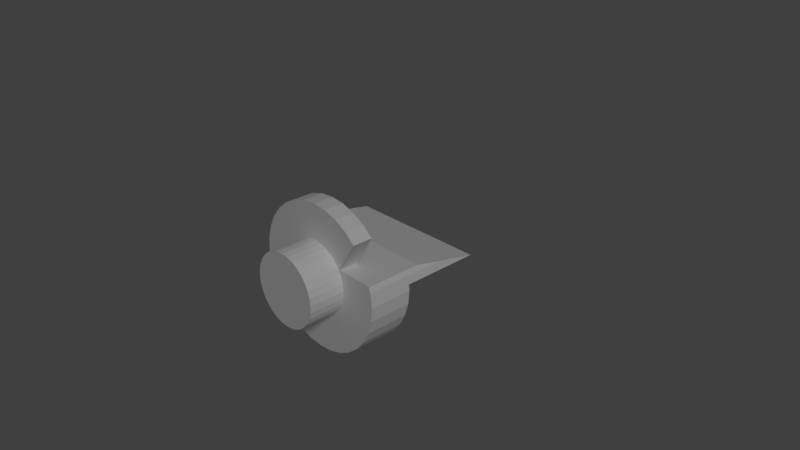 # Source: b8p1.blend  (saved by Blender 2.78.0; exported with 4.5.12 LTS)
import bpy
from mathutils import Matrix  # noqa: F401  (used for matrix-valued properties, if any)

bpy.ops.wm.read_factory_settings(use_empty=True)
scene = bpy.context.scene
scene.name = 'Scene'

# ---- collections
col_collection_1 = bpy.data.collections.new('Collection 1'); scene.collection.children.link(col_collection_1)

# ---- materials (node trees are filled in below, after node groups)
mat_black = bpy.data.materials.new('black')
mat_black.alpha_threshold = 0.0
mat_black.use_transparent_shadow = False
mat_black.roughness = 0.5
mat_orange = bpy.data.materials.new('orange')
mat_orange.alpha_threshold = 0.0
mat_orange.use_transparent_shadow = False
mat_orange.roughness = 0.5
mat_gray = bpy.data.materials.new('gray')
mat_gray.alpha_threshold = 0.0
mat_gray.use_transparent_shadow = False
mat_gray.roughness = 0.5

# ---- material node trees

# ---- world
world_world = bpy.data.worlds.new('World'); scene.world = world_world
world_world.color = (0.05088, 0.05088, 0.05088)
world_world.use_sun_shadow = False
world_world.sun_shadow_jitter_overblur = 0.0
world_world.cycles.sampling_method = 'MANUAL'

# ---- cameras
cam_camera = bpy.data.cameras.new('Camera')
cam_camera.clip_end = 100.0
cam_camera.lens = 35.0
cam_camera.sensor_width = 32.0
cam_camera.sensor_height = 18.0
cam_camera.ortho_scale = 7.314
cam_camera.dof.focus_distance = 0.0
cam_camera.dof.aperture_fstop = 128.0

# ---- lights
light_lamp = bpy.data.lights.new('Lamp', 'SUN')
light_lamp.transmission_factor = 0.0
light_lamp.cutoff_distance = 30.0
light_lamp.angle = 0.1993
light_lamp.energy = 1.0
light_lamp.shadow_buffer_clip_start = 1.001
light_lamp.shadow_soft_size = 0.1
light_lamp.shadow_cascade_max_distance = 1000.0

# ---- meshes
me_cylinder_002 = bpy.data.meshes.new('Cylinder.002')
me_cylinder_002.from_pydata([(0.7115, 0.7071, 2.328), (0.7115, 0.7071, 2.191), (0.4319, 0.2689, 2.328), (0.4319, 0.2689, 2.191)], [], [(1, 0, 2, 3)])
me_cylinder_002.materials.append(mat_black)
me_cylinder_002.use_remesh_preserve_volume = False
me_cylinder_002.use_remesh_preserve_attributes = False
me_cylinder_002.use_mirror_vertex_groups = False
me_cylinder_002.update()
me_cylinder_001 = bpy.data.meshes.new('Cylinder.001')
me_cylinder_001.from_pydata([(-0.9584, 0.2728, 2.191), (-0.9584, 0.2728, 1.941), (0.9584, 0.2728, 1.941), (0.9584, 0.2728, 2.328), (0.4275, 0.2728, 2.328), (0.4275, 0.2728, 2.191)], [], [(0, 5, 4, 3, 2, 1)])
me_cylinder_001.materials.append(mat_black)
me_cylinder_001.use_remesh_preserve_volume = False
me_cylinder_001.use_remesh_preserve_attributes = False
me_cylinder_001.use_mirror_vertex_groups = False
me_cylinder_001.update()
me_cylinder_000 = bpy.data.meshes.new('Cylinder.000')
me_cylinder_000.from_pydata([(-0.9239, 0.3827, 2.189), (-0.8315, 0.5556, 2.189), (0.1951, 0.9808, 2.189), (-0.9584, 0.2689, 2.189), (-0.3827, 0.9239, 2.189), (-0.7071, 0.7071, 2.189), (-0.5556, 0.8315, 2.189), (0.0, 1.0, 2.189), (-0.1951, 0.9808, 2.189), (0.3827, 0.9239, 2.189), (0.7071, 0.7071, 2.189), (0.5556, 0.8315, 2.189), (0.4275, 0.2689, 2.189)], [], [(0, 1, 5, 6, 4, 8, 7, 2, 9, 11, 10, 12, 3)])
me_cylinder_000.materials.append(mat_black)
me_cylinder_000.use_remesh_preserve_volume = False
me_cylinder_000.use_remesh_preserve_attributes = False
me_cylinder_000.use_mirror_vertex_groups = False
me_cylinder_000.update()
me_cylinder_043 = bpy.data.meshes.new('Cylinder.043')
me_cylinder_043.from_pydata([(-0.8047, 0.08317, 1.489), (0.1953, 0.08317, 1.489), (-0.9584, 0.2706, 1.941), (0.9584, 0.2706, 1.941), (-0.992, 0.08317, 1.489), (0.992, 0.08317, 1.489), (0.9808, 0.1967, 1.761), (-0.9808, 0.1967, 1.762)], [], [(0, 4, 7, 2, 3, 6, 5, 1)])
me_cylinder_043.materials.append(mat_black)
me_cylinder_043.use_remesh_preserve_volume = False
me_cylinder_043.use_remesh_preserve_attributes = False
me_cylinder_043.use_mirror_vertex_groups = False
me_cylinder_043.update()
me_cylinder_042 = bpy.data.meshes.new('Cylinder.042')
me_cylinder_042.from_pydata([(0.1953, 0.08153, 1.749), (-0.992, 0.08153, 1.749), (0.1953, -0.9807, 1.749), (0.1951, -0.9808, 1.749), (-3.258e-07, -1.0, 1.749), (-0.1951, -0.9808, 1.749), (-0.7071, -0.7071, 1.749), (-0.3827, -0.9239, 1.749), (-0.5556, -0.8315, 1.749), (-0.9808, -0.1951, 1.749), (-0.8315, -0.5556, 1.749), (-0.9239, -0.3827, 1.749), (-1.0, 1.082e-06, 1.749)], [], [(2, 3, 4, 5, 7, 8, 6, 10, 11, 9, 12, 1, 0)])
me_cylinder_042.materials.append(mat_black)
me_cylinder_042.use_remesh_preserve_volume = False
me_cylinder_042.use_remesh_preserve_attributes = False
me_cylinder_042.use_mirror_vertex_groups = False
me_cylinder_042.update()
me_cylinder_041 = bpy.data.meshes.new('Cylinder.041')
me_cylinder_041.from_pydata([(0.1953, 0.08153, 2.026), (0.1953, -0.9807, 2.026), (0.992, 0.08153, 2.026), (0.3827, -0.9239, 2.026), (0.5556, -0.8315, 2.026), (0.9808, -0.1951, 2.026), (0.8315, -0.5556, 2.026), (0.9239, -0.3827, 2.026), (0.7071, -0.7071, 2.026), (1.0, 1.915e-07, 2.026)], [], [(1, 0, 2, 9, 5, 7, 6, 8, 4, 3)])
me_cylinder_041.materials.append(mat_black)
me_cylinder_041.use_remesh_preserve_volume = False
me_cylinder_041.use_remesh_preserve_attributes = False
me_cylinder_041.use_mirror_vertex_groups = False
me_cylinder_041.update()
me_cylinder_040 = bpy.data.meshes.new('Cylinder.040')
me_cylinder_040.from_pydata([(-0.8047, 0.07851, 1.749), (-0.8047, 0.07851, 1.489), (0.1953, 0.07851, 1.489), (0.1953, 0.07851, 1.749), (0.1953, 0.07851, 2.028), (-0.992, 0.07851, 1.749), (-0.992, 0.07851, 1.489), (0.992, 0.07851, 1.489), (0.992, 0.07851, 1.749), (0.992, 0.07851, 2.028)], [], [(2, 3, 0, 1), (0, 5, 6, 1), (8, 3, 2, 7), (9, 4, 3, 8)])
me_cylinder_040.materials.append(mat_black)
me_cylinder_040.use_remesh_preserve_volume = False
me_cylinder_040.use_remesh_preserve_attributes = False
me_cylinder_040.use_mirror_vertex_groups = False
me_cylinder_040.update()
me_cylinder_039 = bpy.data.meshes.new('Cylinder.039')
me_cylinder_039.from_pydata([(0.1983, 0.08153, 1.749), (0.1983, 0.08153, 2.028), (0.1983, -0.9807, 1.749), (0.1983, -0.9807, 2.028)], [], [(0, 1, 3, 2)])
me_cylinder_039.materials.append(mat_black)
me_cylinder_039.use_remesh_preserve_volume = False
me_cylinder_039.use_remesh_preserve_attributes = False
me_cylinder_039.use_mirror_vertex_groups = False
me_cylinder_039.update()
me_cylinder_009 = bpy.data.meshes.new('Cylinder.009')
me_cylinder_009.from_pydata([(-0.8047, 0.08153, 1.749), (-0.8047, 0.08153, 1.489), (0.1953, 0.08153, 1.489), (0.1953, 0.08153, 1.749), (0.1953, 0.08153, 2.028), (0.0, 1.0, 2.328), (0.1951, 0.9808, 2.328), (0.3827, 0.9239, 2.328), (0.5556, 0.8315, 2.328), (0.7071, 0.7071, 2.328), (0.9808, 0.1951, 2.328), (1.0, 1.916e-07, 2.328), (0.9808, -0.1951, 2.328), (0.9239, -0.3827, 2.328), (0.8315, -0.5556, 2.328), (0.7071, -0.7071, 2.328), (0.5556, -0.8315, 2.328), (0.3827, -0.9239, 2.328), (0.1951, -0.9808, 2.328), (-3.258e-07, -1.0, 2.328), (-0.1951, -0.9808, 2.328), (-0.3827, -0.9239, 2.328), (-0.5556, -0.8315, 2.328), (-0.7071, -0.7071, 2.328), (-0.8315, -0.5556, 2.328), (-0.9239, -0.3827, 2.328), (-0.9808, -0.1951, 2.328), (-1.0, 1.082e-06, 2.328), (-0.9808, 0.1951, 2.328), (-0.9239, 0.3827, 2.328), (-0.8315, 0.5556, 2.328), (-0.7071, 0.7071, 2.328), (-0.5556, 0.8315, 2.328), (-0.3827, 0.9239, 2.328), (-0.1951, 0.9808, 2.328), (-0.9239, 0.3827, 2.191), (-0.8315, 0.5556, 2.191), (0.1951, 0.9808, 2.191), (-0.9584, 0.2689, 2.191), (-0.3827, 0.9239, 2.191), (-0.7071, 0.7071, 2.191), (-0.5556, 0.8315, 2.191), (0.0, 1.0, 2.191), (0.9584, 0.2689, 2.191), (-0.1951, 0.9808, 2.191), (0.3827, 0.9239, 2.191), (0.7071, 0.7071, 2.191), (0.5556, 0.8315, 2.191), (-0.9584, 0.2689, 1.941), (0.9584, 0.2689, 1.941), (-0.992, 0.08153, 1.749), (-0.992, 0.08153, 1.489), (0.992, 0.08153, 1.489), (0.1953, -0.9807, 1.749), (0.1951, -0.9808, 1.749), (-3.258e-07, -1.0, 1.749), (-0.1951, -0.9808, 1.749), (-0.8047, -0.5882, 1.749), (-0.7071, -0.7071, 1.749), (-0.3827, -0.9239, 1.749), (-0.5556, -0.8315, 1.749), (0.1953, -0.9807, 2.028), (0.992, 0.08153, 1.749), (0.992, 0.08153, 2.028), (0.3827, -0.9239, 2.028), (0.5556, -0.8315, 2.028), (0.9808, -0.1951, 2.028), (0.8315, -0.5556, 2.028), (0.9239, -0.3827, 2.028), (0.7071, -0.7071, 2.028), (1.0, 1.916e-07, 2.028), (-0.9808, -0.1951, 1.749), (-0.8315, -0.5556, 1.749), (-0.9239, -0.3827, 1.749), (-1.0, 1.082e-06, 1.749), (-0.9808, 0.1951, 1.863), (0.9808, 0.1951, 1.761), (-0.9808, 0.1951, 1.762), (0.0, 0.5145, 2.329), (0.0, 0.5145, 2.579), (0.09755, 0.5049, 2.329), (0.09755, 0.5049, 2.579), (0.1913, 0.4765, 2.329), (0.1913, 0.4765, 2.579), (0.2778, 0.4303, 2.329), (0.2778, 0.4303, 2.579), (0.3536, 0.3681, 2.329), (0.3536, 0.3681, 2.579), (0.4157, 0.2923, 2.329), (0.4157, 0.2923, 2.579), (0.4619, 0.2059, 2.329), (0.4619, 0.2059, 2.579), (0.4904, 0.1121, 2.329), (0.4904, 0.1121, 2.579), (0.5, 0.01453, 2.329), (0.5, 0.01453, 2.579), (0.4904, -0.08302, 2.329), (0.4904, -0.08302, 2.579), (0.4619, -0.1768, 2.329), (0.4619, -0.1768, 2.579), (0.4157, -0.2633, 2.329), (0.4157, -0.2633, 2.579), (0.3536, -0.339, 2.329), (0.3536, -0.339, 2.579), (0.2778, -0.4012, 2.329), (0.2778, -0.4012, 2.579), (0.1913, -0.4474, 2.329), (0.1913, -0.4474, 2.579), (0.09755, -0.4759, 2.329), (0.09755, -0.4759, 2.579), (-1.629e-07, -0.4855, 2.329), (-1.629e-07, -0.4855, 2.579), (-0.09755, -0.4759, 2.329), (-0.09755, -0.4759, 2.579), (-0.1913, -0.4474, 2.329), (-0.1913, -0.4474, 2.579), (-0.2778, -0.4012, 2.329), (-0.2778, -0.4012, 2.579), (-0.3536, -0.339, 2.329), (-0.3536, -0.339, 2.579), (-0.4157, -0.2633, 2.329), (-0.4157, -0.2633, 2.579), (-0.4619, -0.1768, 2.329), (-0.4619, -0.1768, 2.579), (-0.4904, -0.08302, 2.329), (-0.4904, -0.08302, 2.579), (-0.5, 0.01453, 2.329), (-0.5, 0.01453, 2.579), (-0.4904, 0.1121, 2.329), (-0.4904, 0.1121, 2.579), (-0.4619, 0.2059, 2.329), (-0.4619, 0.2059, 2.579), (-0.4157, 0.2923, 2.329), (-0.4157, 0.2923, 2.579), (-0.3536, 0.3681, 2.329), (-0.3536, 0.3681, 2.579), (-0.2778, 0.4303, 2.329), (-0.2778, 0.4303, 2.579), (-0.1913, 0.4765, 2.329), (-0.1913, 0.4765, 2.579), (-0.09754, 0.5049, 2.329), (-0.09754, 0.5049, 2.579), (0.9584, 0.2689, 2.328), (0.4275, 0.2689, 2.328), (0.4275, 0.2689, 2.191)], [], [(2, 3, 0, 1), (3, 4, 61, 53), (0, 50, 51, 1), (75, 50, 74, 27, 28), (46, 9, 143, 144), (37, 42, 5, 6), (45, 37, 6, 7), (47, 45, 7, 8), (46, 47, 8, 9), (6, 5, 34, 33, 32, 31, 30, 29, 28, 27, 26, 25, 24, 23, 22, 21, 20, 19, 18, 17, 16, 15, 14, 13, 12, 11, 10, 142, 143, 9, 8, 7), (42, 44, 34, 5), (41, 40, 31, 32), (40, 36, 30, 31), (44, 39, 33, 34), (36, 35, 29, 30), (39, 41, 32, 33), (48, 75, 28, 29, 35, 38), (52, 76, 10, 11, 70, 63, 62), (43, 142, 10, 76, 49), (55, 54, 18, 19), (65, 69, 15, 16), (64, 65, 16, 17), (67, 68, 13, 14), (66, 70, 11, 12), (54, 53, 61, 64, 17, 18), (68, 66, 12, 13), (73, 72, 24, 25), (71, 73, 25, 26), (74, 71, 26, 27), (62, 3, 2, 52), (69, 67, 14, 15), (59, 56, 20, 21), (56, 55, 19, 20), (58, 60, 22, 23), (63, 4, 3, 62), (72, 57, 58, 23, 24), (60, 59, 21, 22), (61, 4, 63, 70, 66, 68, 67, 69, 65, 64), (51, 50, 75, 77), (48, 77, 75), (1, 51, 77, 48, 49, 76, 52, 2), (78, 79, 81, 80), (80, 81, 83, 82), (82, 83, 85, 84), (84, 85, 87, 86), (86, 87, 89, 88), (88, 89, 91, 90), (90, 91, 93, 92), (92, 93, 95, 94), (94, 95, 97, 96), (96, 97, 99, 98), (98, 99, 101, 100), (100, 101, 103, 102), (102, 103, 105, 104), (104, 105, 107, 106), (106, 107, 109, 108), (108, 109, 111, 110), (110, 111, 113, 112), (112, 113, 115, 114), (114, 115, 117, 116), (116, 117, 119, 118), (118, 119, 121, 120), (120, 121, 123, 122), (122, 123, 125, 124), (124, 125, 127, 126), (126, 127, 129, 128), (128, 129, 131, 130), (130, 131, 133, 132), (132, 133, 135, 134), (134, 135, 137, 136), (136, 137, 139, 138), (81, 79, 141, 139, 137, 135, 133, 131, 129, 127, 125, 123, 121, 119, 117, 115, 113, 111, 109, 107, 105, 103, 101, 99, 97, 95, 93, 91, 89, 87, 85, 83), (138, 139, 141, 140), (140, 141, 79, 78), (78, 80, 82, 84, 86, 88, 90, 92, 94, 96, 98, 100, 102, 104, 106, 108, 110, 112, 114, 116, 118, 120, 122, 124, 126, 128, 130, 132, 134, 136, 138, 140), (53, 54, 55, 56, 59, 60, 58, 72, 73, 71, 74, 50, 3), (35, 36, 40, 41, 39, 44, 42, 37, 45, 47, 46, 144, 38), (38, 144, 143, 142, 49, 48)])
me_cylinder_009.polygons.foreach_set('material_index', [0, 0, 0, 0, 0, 0, 0, 0, 0, 0, 0, 0, 0, 0, 0, 0, 0, 0, 0, 0, 0, 0, 0, 0, 0, 0, 0, 0, 0, 0, 0, 0, 0, 0, 0, 0, 0, 0, 0, 0, 0, 1, 1, 1, 1, 1, 1, 1, 1, 1, 1, 1, 1, 1, 1, 1, 1, 1, 1, 1, 1, 1, 1, 1, 1, 1, 1, 1, 1, 1, 1, 1, 1, 1, 1, 0, 0, 0])
me_cylinder_009.materials.append(mat_orange)
me_cylinder_009.materials.append(mat_gray)
me_cylinder_009.use_remesh_preserve_volume = False
me_cylinder_009.use_remesh_preserve_attributes = False
me_cylinder_009.use_mirror_vertex_groups = False
me_cylinder_009.update()

# ---- objects
ob_b8p1_b8p5_a3 = bpy.data.objects.new('b8p1_b8p5_a3', me_cylinder_002)
ob_b8p1_b8p5_a1 = bpy.data.objects.new('b8p1_b8p5_a1', me_cylinder_001)
ob_b8p1_b8p5_a2 = bpy.data.objects.new('b8p1_b8p5_a2', me_cylinder_000)
ob_b8p1_bb8_a1 = bpy.data.objects.new('b8p1_bb8_a1', me_cylinder_043)
ob_b8p1_b8p2_a2 = bpy.data.objects.new('b8p1_b8p2_a2', me_cylinder_042)
ob_b8p1_b8p2_a3 = bpy.data.objects.new('b8p1_b8p2_a3', me_cylinder_041)
ob_b8p1_b8p2_a1 = bpy.data.objects.new('b8p1_b8p2_a1', me_cylinder_040)
ob_b8p1_b8p2_a4 = bpy.data.objects.new('b8p1_b8p2_a4', me_cylinder_039)
ob_b8p1 = bpy.data.objects.new('b8p1', me_cylinder_009)
ob_lamp = bpy.data.objects.new('Lamp', light_lamp)
ob_camera = bpy.data.objects.new('Camera', cam_camera)

# ---- transforms, parenting, visibility, modifiers, constraints
ob_b8p1_b8p5_a3.location = (0.0, 3.81, -0.01453)
ob_b8p1_b8p5_a3.rotation_euler = (1.571, -0.0, 0.0)
ob_b8p1_b8p5_a3.scale = (1.0, 1.0, 2.0)
ob_b8p1_b8p5_a3.lineart.crease_threshold = 0.0
ob_b8p1_b8p5_a1.location = (0.0, 3.81, -0.01453)
ob_b8p1_b8p5_a1.rotation_euler = (1.571, -0.0, 0.0)
ob_b8p1_b8p5_a1.scale = (1.0, 1.0, 2.0)
ob_b8p1_b8p5_a1.lineart.crease_threshold = 0.0
ob_b8p1_b8p5_a2.location = (0.0, 3.81, -0.01453)
ob_b8p1_b8p5_a2.rotation_euler = (1.571, -0.0, 0.0)
ob_b8p1_b8p5_a2.scale = (1.0, 1.0, 2.0)
ob_b8p1_b8p5_a2.lineart.crease_threshold = 0.0
ob_b8p1_bb8_a1.location = (0.0, 3.81, -0.01453)
ob_b8p1_bb8_a1.rotation_euler = (1.571, -0.0, 0.0)
ob_b8p1_bb8_a1.scale = (1.0, 1.0, 2.0)
ob_b8p1_bb8_a1.lineart.crease_threshold = 0.0
ob_b8p1_b8p2_a2.location = (0.0, 3.81, -0.01453)
ob_b8p1_b8p2_a2.rotation_euler = (1.571, -0.0, 0.0)
ob_b8p1_b8p2_a2.scale = (1.0, 1.0, 2.0)
ob_b8p1_b8p2_a2.lineart.crease_threshold = 0.0
ob_b8p1_b8p2_a3.location = (0.0, 3.81, -0.01453)
ob_b8p1_b8p2_a3.rotation_euler = (1.571, -0.0, 0.0)
ob_b8p1_b8p2_a3.scale = (1.0, 1.0, 2.0)
ob_b8p1_b8p2_a3.lineart.crease_threshold = 0.0
ob_b8p1_b8p2_a1.location = (0.0, 3.81, -0.01453)
ob_b8p1_b8p2_a1.rotation_euler = (1.571, -0.0, 0.0)
ob_b8p1_b8p2_a1.scale = (1.0, 1.0, 2.0)
ob_b8p1_b8p2_a1.lineart.crease_threshold = 0.0
ob_b8p1_b8p2_a4.location = (0.0, 3.81, -0.01453)
ob_b8p1_b8p2_a4.rotation_euler = (1.571, -0.0, 0.0)
ob_b8p1_b8p2_a4.scale = (1.0, 1.0, 2.0)
ob_b8p1_b8p2_a4.lineart.crease_threshold = 0.0
ob_b8p1.location = (0.0, 3.81, -0.01453)
ob_b8p1.rotation_euler = (1.571, -0.0, 0.0)
ob_b8p1.scale = (1.0, 1.0, 2.0)
ob_b8p1.lineart.crease_threshold = 0.0
ob_lamp.location = (8.898, -6.828, 5.904)
ob_lamp.rotation_euler = (0.2933, 0.8702, -0.1467)
ob_lamp.lock_rotations_4d = False
ob_lamp.empty_display_type = 'ARROWS'
ob_lamp.color = (0.0, 0.0, 0.0, 0.0)
ob_lamp.hide_viewport = True
ob_lamp.lineart.crease_threshold = 0.0
ob_camera.location = (7.481, -6.508, 5.344)
ob_camera.rotation_euler = (1.109, 0.0, 0.8149)
ob_camera.lock_rotations_4d = False
ob_camera.empty_display_type = 'ARROWS'
ob_camera.color = (0.0, 0.0, 0.0, 0.0)
ob_camera.hide_viewport = True
ob_camera.display_type = 'WIRE'
ob_camera.lineart.crease_threshold = 0.0

# ---- collection membership
col_collection_1.objects.link(ob_b8p1_b8p5_a3)
col_collection_1.objects.link(ob_b8p1_b8p5_a1)
col_collection_1.objects.link(ob_b8p1_b8p5_a2)
col_collection_1.objects.link(ob_b8p1_bb8_a1)
col_collection_1.objects.link(ob_b8p1_b8p2_a2)
col_collection_1.objects.link(ob_b8p1_b8p2_a3)
col_collection_1.objects.link(ob_b8p1_b8p2_a1)
col_collection_1.objects.link(ob_b8p1_b8p2_a4)
col_collection_1.objects.link(ob_b8p1)
col_collection_1.objects.link(ob_lamp)
col_collection_1.objects.link(ob_camera)

# ---- scene / render settings (as saved in the file)
scene.camera = ob_camera
scene.frame_start = 1; scene.frame_end = 250; scene.frame_set(1)
scene.render.engine = 'BLENDER_EEVEE_NEXT'
scene.render.resolution_percentage = 50
scene.render.dither_intensity = 0.0
scene.cycles.use_denoising = False
scene.cycles.samples = 128
scene.cycles.sampling_pattern = 'TABULATED_SOBOL'
scene.cycles.light_sampling_threshold = 0.0
scene.cycles.use_adaptive_sampling = False
scene.cycles.use_light_tree = False
scene.cycles.blur_glossy = 0.0
scene.cycles.sample_clamp_indirect = 0.0
scene.view_settings.view_transform = 'Standard'
bpy.context.view_layer.update()
